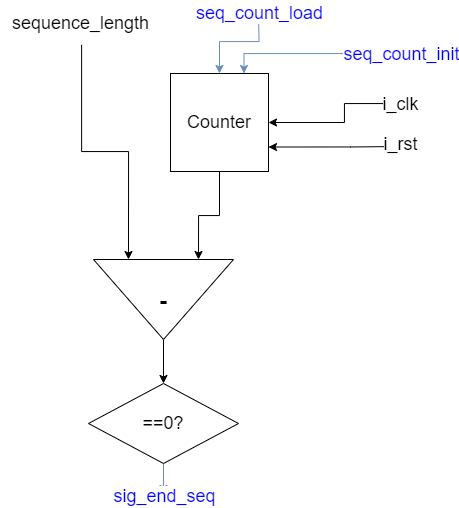

The diagram above was exported from draw.io. Its source (the exported page's mxGraphModel, read from the mxfile embedded in the PNG):
<mxGraphModel dx="2062" dy="731" grid="1" gridSize="10" guides="1" tooltips="1" connect="1" arrows="1" fold="1" page="1" pageScale="1" pageWidth="827" pageHeight="1169" math="0" shadow="0">
  <root>
    <mxCell id="0" />
    <mxCell id="1" parent="0" />
    <mxCell id="65beAkdv3TnIvR52a8ut-1" style="edgeStyle=orthogonalEdgeStyle;rounded=0;orthogonalLoop=1;jettySize=auto;html=1;exitX=0;exitY=0.25;exitDx=0;exitDy=0;endArrow=none;endFill=0;startArrow=classic;startFill=1;entryX=0.5;entryY=1;entryDx=0;entryDy=0;fontSize=18;" parent="1" source="65beAkdv3TnIvR52a8ut-4" target="65beAkdv3TnIvR52a8ut-9" edge="1">
      <mxGeometry relative="1" as="geometry">
        <mxPoint x="-629" y="80" as="targetPoint" />
      </mxGeometry>
    </mxCell>
    <mxCell id="65beAkdv3TnIvR52a8ut-2" style="edgeStyle=orthogonalEdgeStyle;rounded=0;orthogonalLoop=1;jettySize=auto;html=1;exitX=1;exitY=0.5;exitDx=0;exitDy=0;entryX=0.5;entryY=0;entryDx=0;entryDy=0;fontSize=18;" parent="1" source="65beAkdv3TnIvR52a8ut-4" target="65beAkdv3TnIvR52a8ut-12" edge="1">
      <mxGeometry relative="1" as="geometry">
        <mxPoint x="-663.6666666666665" y="420" as="targetPoint" />
        <Array as="points" />
      </mxGeometry>
    </mxCell>
    <mxCell id="65beAkdv3TnIvR52a8ut-3" style="edgeStyle=orthogonalEdgeStyle;rounded=0;orthogonalLoop=1;jettySize=auto;html=1;exitX=0;exitY=0.75;exitDx=0;exitDy=0;endArrow=none;endFill=0;startArrow=classic;startFill=1;fontSize=18;entryX=0.507;entryY=1.034;entryDx=0;entryDy=0;entryPerimeter=0;" parent="1" source="65beAkdv3TnIvR52a8ut-4" target="kjXCqcLPh94TTHydN7bx-1" edge="1">
      <mxGeometry relative="1" as="geometry">
        <mxPoint x="-718" y="-16" as="targetPoint" />
      </mxGeometry>
    </mxCell>
    <mxCell id="65beAkdv3TnIvR52a8ut-4" value="&lt;font style=&quot;font-size: 25px;&quot;&gt;&lt;b&gt;-&lt;/b&gt;&lt;/font&gt;" style="triangle;whiteSpace=wrap;html=1;direction=south;align=center;container=0;movable=1;resizable=1;rotatable=1;deletable=1;editable=1;locked=0;connectable=1;fontSize=18;" parent="1" vertex="1">
      <mxGeometry x="-734" y="266" width="140" height="80" as="geometry" />
    </mxCell>
    <mxCell id="65beAkdv3TnIvR52a8ut-5" style="edgeStyle=orthogonalEdgeStyle;rounded=0;orthogonalLoop=1;jettySize=auto;html=1;exitX=0.75;exitY=0;exitDx=0;exitDy=0;endArrow=diamond;endFill=1;startArrow=classic;startFill=1;fillColor=#dae8fc;strokeColor=#6c8ebf;fontSize=18;" parent="1" source="65beAkdv3TnIvR52a8ut-9" edge="1">
      <mxGeometry relative="1" as="geometry">
        <mxPoint x="-437" y="60" as="targetPoint" />
        <mxPoint x="-525.9999999999998" y="80.00000000000011" as="sourcePoint" />
        <Array as="points">
          <mxPoint x="-584" y="60" />
          <mxPoint x="-457" y="60" />
        </Array>
      </mxGeometry>
    </mxCell>
    <mxCell id="65beAkdv3TnIvR52a8ut-6" value="seq_count_init" style="edgeLabel;html=1;align=center;verticalAlign=middle;resizable=0;points=[];fontSize=18;fontColor=#0000FF;" parent="65beAkdv3TnIvR52a8ut-5" vertex="1" connectable="0">
      <mxGeometry x="0.9833" y="-1" relative="1" as="geometry">
        <mxPoint x="12" y="-1" as="offset" />
      </mxGeometry>
    </mxCell>
    <mxCell id="65beAkdv3TnIvR52a8ut-7" style="edgeStyle=orthogonalEdgeStyle;rounded=0;orthogonalLoop=1;jettySize=auto;html=1;exitX=0.5;exitY=0;exitDx=0;exitDy=0;endArrow=diamond;endFill=1;startArrow=classic;startFill=1;fillColor=#dae8fc;strokeColor=#6c8ebf;fontSize=18;" parent="1" source="65beAkdv3TnIvR52a8ut-9" edge="1">
      <mxGeometry relative="1" as="geometry">
        <mxPoint x="-569" y="15" as="targetPoint" />
      </mxGeometry>
    </mxCell>
    <mxCell id="65beAkdv3TnIvR52a8ut-8" value="seq_count_load" style="edgeLabel;html=1;align=center;verticalAlign=middle;resizable=0;points=[];fontSize=18;fontColor=#0000FF;" parent="65beAkdv3TnIvR52a8ut-7" vertex="1" connectable="0">
      <mxGeometry x="0.9195" y="1" relative="1" as="geometry">
        <mxPoint x="1" as="offset" />
      </mxGeometry>
    </mxCell>
    <UserObject label="Counter" id="65beAkdv3TnIvR52a8ut-9">
      <mxCell style="whiteSpace=wrap;html=1;aspect=fixed;container=0;movable=1;resizable=1;rotatable=1;deletable=1;editable=1;locked=0;connectable=1;fontSize=18;" parent="1" vertex="1">
        <mxGeometry x="-657" y="80" width="98" height="98" as="geometry" />
      </mxCell>
    </UserObject>
    <mxCell id="65beAkdv3TnIvR52a8ut-10" style="edgeStyle=orthogonalEdgeStyle;rounded=0;orthogonalLoop=1;jettySize=auto;html=1;exitX=0.5;exitY=1;exitDx=0;exitDy=0;fillColor=#dae8fc;strokeColor=#6c8ebf;fontSize=18;" parent="1" source="65beAkdv3TnIvR52a8ut-12" edge="1">
      <mxGeometry relative="1" as="geometry">
        <mxPoint x="-664" y="500" as="targetPoint" />
      </mxGeometry>
    </mxCell>
    <mxCell id="65beAkdv3TnIvR52a8ut-11" value="sig_end_seq" style="edgeLabel;html=1;align=center;verticalAlign=middle;resizable=0;points=[];fontSize=18;fontColor=#0000FF;" parent="65beAkdv3TnIvR52a8ut-10" vertex="1" connectable="0">
      <mxGeometry x="1" y="-3" relative="1" as="geometry">
        <mxPoint x="3" y="3" as="offset" />
      </mxGeometry>
    </mxCell>
    <mxCell id="65beAkdv3TnIvR52a8ut-12" value="==0?" style="rhombus;whiteSpace=wrap;html=1;fontSize=18;" parent="1" vertex="1">
      <mxGeometry x="-739" y="390" width="150" height="80" as="geometry" />
    </mxCell>
    <mxCell id="kjXCqcLPh94TTHydN7bx-1" value="&lt;font style=&quot;font-size: 18px;&quot;&gt;sequence_length&lt;/font&gt;" style="text;html=1;align=center;verticalAlign=middle;resizable=0;points=[];autosize=1;strokeColor=none;fillColor=none;fontSize=18;" parent="1" vertex="1">
      <mxGeometry x="-827" y="10" width="160" height="40" as="geometry" />
    </mxCell>
    <mxCell id="pS96msaY_P8Vh1rkD636-1" style="edgeStyle=orthogonalEdgeStyle;rounded=0;orthogonalLoop=1;jettySize=auto;html=1;exitX=1;exitY=0.5;exitDx=0;exitDy=0;fontFamily=Helvetica;fontSize=18;fontColor=default;labelBackgroundColor=default;endArrow=diamond;endFill=1;startArrow=classic;startFill=1;" parent="1" source="65beAkdv3TnIvR52a8ut-9" edge="1">
      <mxGeometry relative="1" as="geometry">
        <mxPoint x="-437" y="110" as="targetPoint" />
        <mxPoint x="-527" y="120" as="sourcePoint" />
        <Array as="points">
          <mxPoint x="-483" y="129" />
          <mxPoint x="-483" y="110" />
          <mxPoint x="-437" y="110" />
        </Array>
      </mxGeometry>
    </mxCell>
    <mxCell id="pS96msaY_P8Vh1rkD636-2" value="i_clk" style="edgeLabel;html=1;align=center;verticalAlign=middle;resizable=0;points=[];fontFamily=Helvetica;fontSize=18;fontColor=default;labelBackgroundColor=default;fillColor=none;gradientColor=none;" parent="pS96msaY_P8Vh1rkD636-1" vertex="1" connectable="0">
      <mxGeometry x="0.9759" y="1" relative="1" as="geometry">
        <mxPoint x="12" y="1" as="offset" />
      </mxGeometry>
    </mxCell>
    <mxCell id="pS96msaY_P8Vh1rkD636-3" style="edgeStyle=orthogonalEdgeStyle;rounded=0;orthogonalLoop=1;jettySize=auto;html=1;exitX=1;exitY=0.75;exitDx=0;exitDy=0;fontFamily=Helvetica;fontSize=18;fontColor=default;labelBackgroundColor=default;endArrow=diamond;endFill=1;startArrow=classic;startFill=1;" parent="1" source="65beAkdv3TnIvR52a8ut-9" edge="1">
      <mxGeometry relative="1" as="geometry">
        <mxPoint x="-427" y="153" as="targetPoint" />
        <mxPoint x="-527" y="165" as="sourcePoint" />
        <Array as="points">
          <mxPoint x="-477" y="153" />
          <mxPoint x="-427" y="153" />
        </Array>
      </mxGeometry>
    </mxCell>
    <mxCell id="pS96msaY_P8Vh1rkD636-4" value="i_rst" style="edgeLabel;html=1;align=center;verticalAlign=middle;resizable=0;points=[];fontFamily=Helvetica;fontSize=18;fontColor=default;labelBackgroundColor=default;fillColor=none;gradientColor=none;" parent="pS96msaY_P8Vh1rkD636-3" vertex="1" connectable="0">
      <mxGeometry x="1" y="3" relative="1" as="geometry">
        <mxPoint as="offset" />
      </mxGeometry>
    </mxCell>
  </root>
</mxGraphModel>